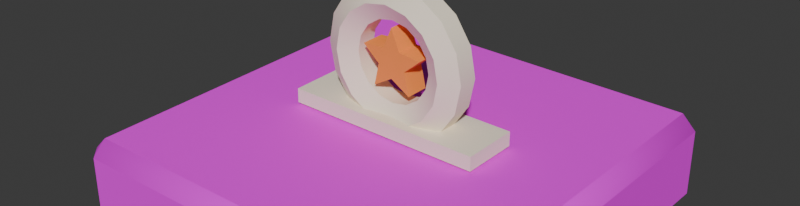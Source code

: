 # Source: tile_7.blend  (saved by Blender 5.2.45; exported with 4.5.12 LTS)
import bpy
from mathutils import Matrix  # noqa: F401  (used for matrix-valued properties, if any)

bpy.ops.wm.read_factory_settings(use_empty=True)
scene = bpy.context.scene
scene.name = 'Scene'

# ---- collections
col_collection = bpy.data.collections.new('Collection'); scene.collection.children.link(col_collection)

# ---- images (referenced by path relative to the original .blend; pixels are not part of the script)
import os
ASSET_DIR = os.environ.get("B2B_ASSET_DIR", "")  # directory of the original .blend (textures are referenced by path, not embedded)
HERE = os.path.dirname(os.path.abspath(__file__))  # packed textures are extracted next to this script under _unpacked/

def load_image(name, relpath, width, height, colorspace="sRGB"):
    """Load a texture the original file referenced (path relative to the .blend, or extracted next to this script)."""
    p = next((c for c in (os.path.join(HERE, relpath), os.path.join(ASSET_DIR, relpath)) if relpath and os.path.exists(c)), "")
    if p:
        img = bpy.data.images.load(p, check_existing=True)
        img.name = name
    else:  # same state as the original file: an image datablock whose file is absent (Cycles renders it pink)
        img = bpy.data.images.new(name, width, height)
        img.source = "FILE"
        img.filepath = "//" + (relpath or name)
    img.colorspace_settings.name = colorspace
    return img
img_crate_tier_7_png = load_image('crate_tier_7.png', 'crate_tier_7.png', 1024, 1024, 'sRGB')

# ---- materials (node trees are filled in below, after node groups)
mat_crate_7 = bpy.data.materials.new('crate_7')
mat_c_fff3dc = bpy.data.materials.new('c_fff3dc')
mat_c_fff3dc.diffuse_color = (1.0, 0.8963, 0.7157, 1.0)
mat_c_ff9b45 = bpy.data.materials.new('c_ff9b45')
mat_c_ff9b45.diffuse_color = (1.0, 0.3278, 0.05951, 1.0)

# ---- material node trees
mat_crate_7.use_nodes = True; mat_crate_7.node_tree.nodes.clear()
_N = mat_crate_7.node_tree.nodes; _L = mat_crate_7.node_tree.links
n0 = _N.new('ShaderNodeBsdfPrincipled'); n0.name = 'Principled BSDF'; n0.location = (-200, 100)
n0.inputs[2].default_value = 0.8
n0.inputs[10].default_value = 0.005
n1 = _N.new('ShaderNodeOutputMaterial'); n1.name = 'Material Output'; n1.location = (200, 100)
n2 = _N.new('ShaderNodeTexImage'); n2.name = 'Image Texture'; n2.location = (0, 0)
n2.image = img_crate_tier_7_png
_L.new(n0.outputs[0], n1.inputs[0])
_L.new(n2.outputs[0], n0.inputs[0])
n1.is_active_output = True
mat_c_fff3dc.use_nodes = True; mat_c_fff3dc.node_tree.nodes.clear()
_N = mat_c_fff3dc.node_tree.nodes; _L = mat_c_fff3dc.node_tree.links
n0 = _N.new('ShaderNodeBsdfPrincipled'); n0.name = 'Principled BSDF'; n0.location = (-200, 100)
n0.inputs[0].default_value = (1.0, 0.8963, 0.7157, 1.0)
n0.inputs[2].default_value = 0.8
n0.inputs[10].default_value = 0.005
n1 = _N.new('ShaderNodeOutputMaterial'); n1.name = 'Material Output'; n1.location = (200, 100)
_L.new(n0.outputs[0], n1.inputs[0])
n1.is_active_output = True
mat_c_ff9b45.use_nodes = True; mat_c_ff9b45.node_tree.nodes.clear()
_N = mat_c_ff9b45.node_tree.nodes; _L = mat_c_ff9b45.node_tree.links
n0 = _N.new('ShaderNodeBsdfPrincipled'); n0.name = 'Principled BSDF'; n0.location = (-200, 100)
n0.inputs[0].default_value = (1.0, 0.3278, 0.05951, 1.0)
n0.inputs[2].default_value = 0.8
n0.inputs[10].default_value = 0.005
n1 = _N.new('ShaderNodeOutputMaterial'); n1.name = 'Material Output'; n1.location = (200, 100)
_L.new(n0.outputs[0], n1.inputs[0])
n1.is_active_output = True

# ---- world
world_world = bpy.data.worlds.new('World'); scene.world = world_world
world_world.use_nodes = True; world_world.node_tree.nodes.clear()
_N = world_world.node_tree.nodes; _L = world_world.node_tree.links
n0 = _N.new('ShaderNodeOutputWorld'); n0.name = 'World Output'; n0.location = (200, 100)
n1 = _N.new('ShaderNodeBackground'); n1.name = 'Background'; n1.location = (-200, 100)
n1.inputs[0].default_value = (0.05088, 0.05088, 0.05088, 1.0)
_L.new(n1.outputs[0], n0.inputs[0])
n0.is_active_output = True
world_world.color = (0.05088, 0.05088, 0.05088)
world_world.sun_shadow_jitter_overblur = 0.0

# ---- meshes
me_tile_7 = bpy.data.meshes.new('tile_7')
me_tile_7.from_pydata([(-0.39, -0.39, 0.0), (-0.39, -0.42, 0.03), (-0.42, -0.39, 0.03), (-0.39, -0.42, 0.17), (-0.39, -0.39, 0.2), (-0.42, -0.39, 0.17), (-0.39, 0.39, 0.0), (-0.42, 0.39, 0.03), (-0.39, 0.42, 0.03), (-0.39, 0.39, 0.2), (-0.39, 0.42, 0.17), (-0.42, 0.39, 0.17), (0.39, -0.39, 0.0), (0.42, -0.39, 0.03), (0.39, -0.42, 0.03), (0.39, -0.39, 0.2), (0.39, -0.42, 0.17), (0.42, -0.39, 0.17), (0.39, 0.39, 0.0), (0.39, 0.42, 0.03), (0.42, 0.39, 0.03), (0.39, 0.39, 0.2), (0.42, 0.39, 0.17), (0.39, 0.42, 0.17), (0.0, 0.042, 0.22), (0.0, 0.021, 0.2564), (0.0, -0.021, 0.2564), (0.0, -0.042, 0.22), (0.0, -0.021, 0.1836), (0.0, 0.021, 0.1836), (0.04592, 0.042, 0.2291), (0.032, 0.021, 0.2627), (0.032, -0.021, 0.2627), (0.04592, -0.042, 0.2291), (0.05984, -0.021, 0.1955), (0.05984, 0.021, 0.1955), (0.08485, 0.042, 0.2551), (0.05913, 0.021, 0.2809), (0.05913, -0.021, 0.2809), (0.08485, -0.042, 0.2551), (0.1106, -0.021, 0.2294), (0.1106, 0.021, 0.2294), (0.1109, 0.042, 0.2941), (0.07726, 0.021, 0.308), (0.07726, -0.021, 0.308), (0.1109, -0.042, 0.2941), (0.1445, -0.021, 0.2802), (0.1445, 0.021, 0.2802), (0.12, 0.042, 0.34), (0.08363, 0.021, 0.34), (0.08363, -0.021, 0.34), (0.12, -0.042, 0.34), (0.1564, -0.021, 0.34), (0.1564, 0.021, 0.34), (0.1109, 0.042, 0.3859), (0.07726, 0.021, 0.372), (0.07726, -0.021, 0.372), (0.1109, -0.042, 0.3859), (0.1445, -0.021, 0.3998), (0.1445, 0.021, 0.3998), (0.08485, 0.042, 0.4249), (0.05913, 0.021, 0.3991), (0.05913, -0.021, 0.3991), (0.08485, -0.042, 0.4249), (0.1106, -0.021, 0.4506), (0.1106, 0.021, 0.4506), (0.04592, 0.042, 0.4509), (0.032, 0.021, 0.4173), (0.032, -0.021, 0.4173), (0.04592, -0.042, 0.4509), (0.05984, -0.021, 0.4845), (0.05984, 0.021, 0.4845), (1.47e-17, 0.042, 0.46), (1.47e-17, 0.021, 0.4236), (1.47e-17, -0.021, 0.4236), (1.47e-17, -0.042, 0.46), (1.47e-17, -0.021, 0.4964), (1.47e-17, 0.021, 0.4964), (-0.04592, 0.042, 0.4509), (-0.032, 0.021, 0.4173), (-0.032, -0.021, 0.4173), (-0.04592, -0.042, 0.4509), (-0.05984, -0.021, 0.4845), (-0.05984, 0.021, 0.4845), (-0.08485, 0.042, 0.4249), (-0.05913, 0.021, 0.3991), (-0.05913, -0.021, 0.3991), (-0.08485, -0.042, 0.4249), (-0.1106, -0.021, 0.4506), (-0.1106, 0.021, 0.4506), (-0.1109, 0.042, 0.3859), (-0.07726, 0.021, 0.372), (-0.07726, -0.021, 0.372), (-0.1109, -0.042, 0.3859), (-0.1445, -0.021, 0.3998), (-0.1445, 0.021, 0.3998), (-0.12, 0.042, 0.34), (-0.08363, 0.021, 0.34), (-0.08363, -0.021, 0.34), (-0.12, -0.042, 0.34), (-0.1564, -0.021, 0.34), (-0.1564, 0.021, 0.34), (-0.1109, 0.042, 0.2941), (-0.07726, 0.021, 0.308), (-0.07726, -0.021, 0.308), (-0.1109, -0.042, 0.2941), (-0.1445, -0.021, 0.2802), (-0.1445, 0.021, 0.2802), (-0.08485, 0.042, 0.2551), (-0.05913, 0.021, 0.2809), (-0.05913, -0.021, 0.2809), (-0.08485, -0.042, 0.2551), (-0.1106, -0.021, 0.2294), (-0.1106, 0.021, 0.2294), (-0.04592, 0.042, 0.2291), (-0.032, 0.021, 0.2627), (-0.032, -0.021, 0.2627), (-0.04592, -0.042, 0.2291), (-0.05984, -0.021, 0.1955), (-0.05984, 0.021, 0.1955), (4.286e-18, -0.025, 0.41), (4.286e-18, 0.025, 0.41), (-0.01881, -0.025, 0.3659), (-0.01881, 0.025, 0.3659), (-0.06657, -0.025, 0.3616), (-0.06657, 0.025, 0.3616), (-0.03043, -0.025, 0.3301), (-0.03043, 0.025, 0.3301), (-0.04114, -0.025, 0.2834), (-0.04114, 0.025, 0.2834), (-5.878e-18, -0.025, 0.308), (-5.878e-18, 0.025, 0.308), (0.04114, -0.025, 0.2834), (0.04114, 0.025, 0.2834), (0.03043, -0.025, 0.3301), (0.03043, 0.025, 0.3301), (0.06657, -0.025, 0.3616), (0.06657, 0.025, 0.3616), (0.01881, -0.025, 0.3659), (0.01881, 0.025, 0.3659), (-0.21, -0.06, 0.205), (-0.21, -0.06, 0.235), (-0.21, 0.06, 0.205), (-0.21, 0.06, 0.235), (0.21, -0.06, 0.205), (0.21, -0.06, 0.235), (0.21, 0.06, 0.205), (0.21, 0.06, 0.235)], [], [(0, 1, 2), (3, 4, 5), (6, 7, 8), (9, 10, 11), (12, 13, 14), (15, 16, 17), (18, 19, 20), (21, 22, 23), (6, 0, 2, 7), (1, 3, 5, 2), (4, 9, 11, 5), (10, 8, 7, 11), (18, 6, 8, 19), (9, 21, 23, 10), (22, 20, 19, 23), (12, 18, 20, 13), (21, 15, 17, 22), (16, 14, 13, 17), (0, 12, 14, 1), (15, 4, 3, 16), (6, 18, 12, 0), (2, 5, 11, 7), (14, 16, 3, 1), (21, 9, 4, 15), (8, 10, 23, 19), (20, 22, 17, 13), (24, 25, 31, 30), (25, 26, 32, 31), (26, 27, 33, 32), (27, 28, 34, 33), (28, 29, 35, 34), (29, 24, 30, 35), (30, 31, 37, 36), (31, 32, 38, 37), (32, 33, 39, 38), (33, 34, 40, 39), (34, 35, 41, 40), (35, 30, 36, 41), (36, 37, 43, 42), (37, 38, 44, 43), (38, 39, 45, 44), (39, 40, 46, 45), (40, 41, 47, 46), (41, 36, 42, 47), (42, 43, 49, 48), (43, 44, 50, 49), (44, 45, 51, 50), (45, 46, 52, 51), (46, 47, 53, 52), (47, 42, 48, 53), (48, 49, 55, 54), (49, 50, 56, 55), (50, 51, 57, 56), (51, 52, 58, 57), (52, 53, 59, 58), (53, 48, 54, 59), (54, 55, 61, 60), (55, 56, 62, 61), (56, 57, 63, 62), (57, 58, 64, 63), (58, 59, 65, 64), (59, 54, 60, 65), (60, 61, 67, 66), (61, 62, 68, 67), (62, 63, 69, 68), (63, 64, 70, 69), (64, 65, 71, 70), (65, 60, 66, 71), (66, 67, 73, 72), (67, 68, 74, 73), (68, 69, 75, 74), (69, 70, 76, 75), (70, 71, 77, 76), (71, 66, 72, 77), (72, 73, 79, 78), (73, 74, 80, 79), (74, 75, 81, 80), (75, 76, 82, 81), (76, 77, 83, 82), (77, 72, 78, 83), (78, 79, 85, 84), (79, 80, 86, 85), (80, 81, 87, 86), (81, 82, 88, 87), (82, 83, 89, 88), (83, 78, 84, 89), (84, 85, 91, 90), (85, 86, 92, 91), (86, 87, 93, 92), (87, 88, 94, 93), (88, 89, 95, 94), (89, 84, 90, 95), (90, 91, 97, 96), (91, 92, 98, 97), (92, 93, 99, 98), (93, 94, 100, 99), (94, 95, 101, 100), (95, 90, 96, 101), (96, 97, 103, 102), (97, 98, 104, 103), (98, 99, 105, 104), (99, 100, 106, 105), (100, 101, 107, 106), (101, 96, 102, 107), (102, 103, 109, 108), (103, 104, 110, 109), (104, 105, 111, 110), (105, 106, 112, 111), (106, 107, 113, 112), (107, 102, 108, 113), (108, 109, 115, 114), (109, 110, 116, 115), (110, 111, 117, 116), (111, 112, 118, 117), (112, 113, 119, 118), (113, 108, 114, 119), (114, 115, 25, 24), (115, 116, 26, 25), (116, 117, 27, 26), (117, 118, 28, 27), (118, 119, 29, 28), (119, 114, 24, 29), (120, 122, 124, 126, 128, 130, 132, 134, 136, 138), (139, 137, 135, 133, 131, 129, 127, 125, 123, 121), (120, 121, 123, 122), (122, 123, 125, 124), (124, 125, 127, 126), (126, 127, 129, 128), (128, 129, 131, 130), (130, 131, 133, 132), (132, 133, 135, 134), (134, 135, 137, 136), (136, 137, 139, 138), (138, 139, 121, 120), (140, 141, 143, 142), (142, 143, 147, 146), (146, 147, 145, 144), (144, 145, 141, 140), (142, 146, 144, 140), (147, 143, 141, 145)])
me_tile_7.polygons.foreach_set('use_smooth', [True] * 140)
me_tile_7.polygons.foreach_set('material_index', [0, 0, 0, 0, 0, 0, 0, 0, 0, 0, 0, 0, 0, 0, 0, 0, 0, 0, 0, 0, 0, 0, 0, 0, 0, 0, 1, 1, 1, 1, 1, 1, 1, 1, 1, 1, 1, 1, 1, 1, 1, 1, 1, 1, 1, 1, 1, 1, 1, 1, 1, 1, 1, 1, 1, 1, 1, 1, 1, 1, 1, 1, 1, 1, 1, 1, 1, 1, 1, 1, 1, 1, 1, 1, 1, 1, 1, 1, 1, 1, 1, 1, 1, 1, 1, 1, 1, 1, 1, 1, 1, 1, 1, 1, 1, 1, 1, 1, 1, 1, 1, 1, 1, 1, 1, 1, 1, 1, 1, 1, 1, 1, 1, 1, 1, 1, 1, 1, 1, 1, 1, 1, 2, 2, 2, 2, 2, 2, 2, 2, 2, 2, 2, 2, 1, 1, 1, 1, 1, 1])
_k = set([(0, 6), (0, 12), (1, 3), (1, 14), (2, 5), (2, 7), (3, 16), (4, 9), (4, 15), (5, 11), (6, 18), (7, 11), (8, 10), (8, 19), (9, 21), (10, 23), (12, 18), (13, 17), (13, 20), (14, 16), (15, 21), (17, 22), (19, 23), (20, 22), (24, 30), (24, 114), (25, 31), (25, 115), (26, 32), (26, 116), (27, 33), (27, 117), (28, 34), (28, 118), (29, 35), (29, 119), (30, 36), (31, 37), (32, 38), (33, 39), (34, 40), (35, 41), (36, 42), (37, 43), (38, 44), (39, 45), (40, 46), (41, 47), (42, 48), (43, 49), (44, 50), (45, 51), (46, 52), (47, 53), (48, 54), (49, 55), (50, 56), (51, 57), (52, 58), (53, 59), (54, 60), (55, 61), (56, 62), (57, 63), (58, 64), (59, 65), (60, 66), (61, 67), (62, 68), (63, 69), (64, 70), (65, 71), (66, 72), (67, 73), (68, 74), (69, 75), (70, 76), (71, 77), (72, 78), (73, 79), (74, 80), (75, 81), (76, 82), (77, 83), (78, 84), (79, 85), (80, 86), (81, 87), (82, 88), (83, 89), (84, 90), (85, 91), (86, 92), (87, 93), (88, 94), (89, 95), (90, 96), (91, 97), (92, 98), (93, 99), (94, 100), (95, 101), (96, 102), (97, 103), (98, 104), (99, 105), (100, 106), (101, 107), (102, 108), (103, 109), (104, 110), (105, 111), (106, 112), (107, 113), (108, 114), (109, 115), (110, 116), (111, 117), (112, 118), (113, 119), (120, 121), (120, 122), (120, 138), (121, 123), (121, 139), (122, 123), (122, 124), (123, 125), (124, 125), (124, 126), (125, 127), (126, 127), (126, 128), (127, 129), (128, 129), (128, 130), (129, 131), (130, 131), (130, 132), (131, 133), (132, 133), (132, 134), (133, 135), (134, 135), (134, 136), (135, 137), (136, 137), (136, 138), (137, 139), (138, 139), (140, 141), (140, 142), (140, 144), (141, 143), (141, 145), (142, 143), (142, 146), (143, 147), (144, 145), (144, 146), (145, 147), (146, 147)])
me_tile_7.attributes.new('sharp_edge', 'BOOLEAN', 'EDGE').data.foreach_set('value', [ (min(e.vertices), max(e.vertices)) in _k for e in me_tile_7.edges])
_uv = me_tile_7.uv_layers.new(name='UVMap')
_uv.uv.foreach_set('vector', [-0.4643, -0.4643, -0.4643, -0.5, -0.5, -0.4643, -0.4643, -0.5, -0.4643, -0.4643, -0.5, -0.4643, -0.4643, 0.4643, -0.5, 0.4643, -0.4643, 0.5, -0.4643, 0.4643, -0.4643, 0.5, -0.5, 0.4643, 0.4643, -0.4643, 0.5, -0.4643, 0.4643, -0.5, 0.4643, -0.4643, 0.4643, -0.5, 0.5, -0.4643, 0.4643, 0.4643, 0.4643, 0.5, 0.5, 0.4643, 0.4643, 0.4643, 0.5, 0.4643, 0.4643, 0.5, -0.4643, 0.4643, -0.4643, -0.4643, -0.5, -0.4643, -0.5, 0.4643, -0.5, 0.03571, -0.5, 0.2024, -0.4643, 0.2024, -0.4643, 0.03571, -0.4643, -0.4643, -0.4643, 0.4643, -0.5, 0.4643, -0.5, -0.4643, 0.5, 0.2024, 0.5, 0.03571, 0.4643, 0.03571, 0.4643, 0.2024, 0.4643, 0.4643, -0.4643, 0.4643, -0.4643, 0.5, 0.4643, 0.5, -0.4643, 0.4643, 0.4643, 0.4643, 0.4643, 0.5, -0.4643, 0.5, 0.4643, 0.2024, 0.4643, 0.03571, 0.5, 0.03571, 0.5, 0.2024, 0.4643, -0.4643, 0.4643, 0.4643, 0.5, 0.4643, 0.5, -0.4643, 0.4643, 0.4643, 0.4643, -0.4643, 0.5, -0.4643, 0.5, 0.4643, -0.5, 0.2024, -0.5, 0.03571, -0.4643, 0.03571, -0.4643, 0.2024, -0.4643, -0.4643, 0.4643, -0.4643, 0.4643, -0.5, -0.4643, -0.5, 0.4643, -0.4643, -0.4643, -0.4643, -0.4643, -0.5, 0.4643, -0.5, -0.4643, 0.4643, 0.4643, 0.4643, 0.4643, -0.4643, -0.4643, -0.4643, -0.4643, 0.03571, -0.4643, 0.2024, 0.4643, 0.2024, 0.4643, 0.03571, 0.4643, 0.03571, 0.4643, 0.2024, -0.4643, 0.2024, -0.4643, 0.03571, 0.4643, 0.4643, -0.4643, 0.4643, -0.4643, -0.4643, 0.4643, -0.4643, -0.4643, 0.03571, -0.4643, 0.2024, 0.4643, 0.2024, 0.4643, 0.03571, 0.4643, 0.03571, 0.4643, 0.2024, -0.4643, 0.2024, -0.4643, 0.03571, 0.0, 0.0, 0.0, 0.0, 0.0, 0.0, 0.0, 0.0, 0.0, 0.0, 0.0, 0.0, 0.0, 0.0, 0.0, 0.0, 0.0, 0.0, 0.0, 0.0, 0.0, 0.0, 0.0, 0.0, 0.0, 0.0, 0.0, 0.0, 0.0, 0.0, 0.0, 0.0, 0.0, 0.0, 0.0, 0.0, 0.0, 0.0, 0.0, 0.0, 0.0, 0.0, 0.0, 0.0, 0.0, 0.0, 0.0, 0.0, 0.0, 0.0, 0.0, 0.0, 0.0, 0.0, 0.0, 0.0, 0.0, 0.0, 0.0, 0.0, 0.0, 0.0, 0.0, 0.0, 0.0, 0.0, 0.0, 0.0, 0.0, 0.0, 0.0, 0.0, 0.0, 0.0, 0.0, 0.0, 0.0, 0.0, 0.0, 0.0, 0.0, 0.0, 0.0, 0.0, 0.0, 0.0, 0.0, 0.0, 0.0, 0.0, 0.0, 0.0, 0.0, 0.0, 0.0, 0.0, 0.0, 0.0, 0.0, 0.0, 0.0, 0.0, 0.0, 0.0, 0.0, 0.0, 0.0, 0.0, 0.0, 0.0, 0.0, 0.0, 0.0, 0.0, 0.0, 0.0, 0.0, 0.0, 0.0, 0.0, 0.0, 0.0, 0.0, 0.0, 0.0, 0.0, 0.0, 0.0, 0.0, 0.0, 0.0, 0.0, 0.0, 0.0, 0.0, 0.0, 0.0, 0.0, 0.0, 0.0, 0.0, 0.0, 0.0, 0.0, 0.0, 0.0, 0.0, 0.0, 0.0, 0.0, 0.0, 0.0, 0.0, 0.0, 0.0, 0.0, 0.0, 0.0, 0.0, 0.0, 0.0, 0.0, 0.0, 0.0, 0.0, 0.0, 0.0, 0.0, 0.0, 0.0, 0.0, 0.0, 0.0, 0.0, 0.0, 0.0, 0.0, 0.0, 0.0, 0.0, 0.0, 0.0, 0.0, 0.0, 0.0, 0.0, 0.0, 0.0, 0.0, 0.0, 0.0, 0.0, 0.0, 0.0, 0.0, 0.0, 0.0, 0.0, 0.0, 0.0, 0.0, 0.0, 0.0, 0.0, 0.0, 0.0, 0.0, 0.0, 0.0, 0.0, 0.0, 0.0, 0.0, 0.0, 0.0, 0.0, 0.0, 0.0, 0.0, 0.0, 0.0, 0.0, 0.0, 0.0, 0.0, 0.0, 0.0, 0.0, 0.0, 0.0, 0.0, 0.0, 0.0, 0.0, 0.0, 0.0, 0.0, 0.0, 0.0, 0.0, 0.0, 0.0, 0.0, 0.0, 0.0, 0.0, 0.0, 0.0, 0.0, 0.0, 0.0, 0.0, 0.0, 0.0, 0.0, 0.0, 0.0, 0.0, 0.0, 0.0, 0.0, 0.0, 0.0, 0.0, 0.0, 0.0, 0.0, 0.0, 0.0, 0.0, 0.0, 0.0, 0.0, 0.0, 0.0, 0.0, 0.0, 0.0, 0.0, 0.0, 0.0, 0.0, 0.0, 0.0, 0.0, 0.0, 0.0, 0.0, 0.0, 0.0, 0.0, 0.0, 0.0, 0.0, 0.0, 0.0, 0.0, 0.0, 0.0, 0.0, 0.0, 0.0, 0.0, 0.0, 0.0, 0.0, 0.0, 0.0, 0.0, 0.0, 0.0, 0.0, 0.0, 0.0, 0.0, 0.0, 0.0, 0.0, 0.0, 0.0, 0.0, 0.0, 0.0, 0.0, 0.0, 0.0, 0.0, 0.0, 0.0, 0.0, 0.0, 0.0, 0.0, 0.0, 0.0, 0.0, 0.0, 0.0, 0.0, 0.0, 0.0, 0.0, 0.0, 0.0, 0.0, 0.0, 0.0, 0.0, 0.0, 0.0, 0.0, 0.0, 0.0, 0.0, 0.0, 0.0, 0.0, 0.0, 0.0, 0.0, 0.0, 0.0, 0.0, 0.0, 0.0, 0.0, 0.0, 0.0, 0.0, 0.0, 0.0, 0.0, 0.0, 0.0, 0.0, 0.0, 0.0, 0.0, 0.0, 0.0, 0.0, 0.0, 0.0, 0.0, 0.0, 0.0, 0.0, 0.0, 0.0, 0.0, 0.0, 0.0, 0.0, 0.0, 0.0, 0.0, 0.0, 0.0, 0.0, 0.0, 0.0, 0.0, 0.0, 0.0, 0.0, 0.0, 0.0, 0.0, 0.0, 0.0, 0.0, 0.0, 0.0, 0.0, 0.0, 0.0, 0.0, 0.0, 0.0, 0.0, 0.0, 0.0, 0.0, 0.0, 0.0, 0.0, 0.0, 0.0, 0.0, 0.0, 0.0, 0.0, 0.0, 0.0, 0.0, 0.0, 0.0, 0.0, 0.0, 0.0, 0.0, 0.0, 0.0, 0.0, 0.0, 0.0, 0.0, 0.0, 0.0, 0.0, 0.0, 0.0, 0.0, 0.0, 0.0, 0.0, 0.0, 0.0, 0.0, 0.0, 0.0, 0.0, 0.0, 0.0, 0.0, 0.0, 0.0, 0.0, 0.0, 0.0, 0.0, 0.0, 0.0, 0.0, 0.0, 0.0, 0.0, 0.0, 0.0, 0.0, 0.0, 0.0, 0.0, 0.0, 0.0, 0.0, 0.0, 0.0, 0.0, 0.0, 0.0, 0.0, 0.0, 0.0, 0.0, 0.0, 0.0, 0.0, 0.0, 0.0, 0.0, 0.0, 0.0, 0.0, 0.0, 0.0, 0.0, 0.0, 0.0, 0.0, 0.0, 0.0, 0.0, 0.0, 0.0, 0.0, 0.0, 0.0, 0.0, 0.0, 0.0, 0.0, 0.0, 0.0, 0.0, 0.0, 0.0, 0.0, 0.0, 0.0, 0.0, 0.0, 0.0, 0.0, 0.0, 0.0, 0.0, 0.0, 0.0, 0.0, 0.0, 0.0, 0.0, 0.0, 0.0, 0.0, 0.0, 0.0, 0.0, 0.0, 0.0, 0.0, 0.0, 0.0, 0.0, 0.0, 0.0, 0.0, 0.0, 0.0, 0.0, 0.0, 0.0, 0.0, 0.0, 0.0, 0.0, 0.0, 0.0, 0.0, 0.0, 0.0, 0.0, 0.0, 0.0, 0.0, 0.0, 0.0, 0.0, 0.0, 0.0, 0.0, 0.0, 0.0, 0.0, 0.0, 0.0, 0.0, 0.0, 0.0, 0.0, 0.0, 0.0, 0.0, 0.0, 0.0, 0.0, 0.0, 0.0, 0.0, 0.0, 0.0, 0.0, 0.0, 0.0, 0.0, 0.0, 0.0, 0.0, 0.0, 0.0, 0.0, 0.0, 0.0, 0.0, 0.0, 0.0, 0.0, 0.0, 0.0, 0.0, 0.0, 0.0, 0.0, 0.0, 0.0, 0.0, 0.0, 0.0, 0.0, 0.0, 0.0, 0.0, 0.0, 0.0, 0.0, 0.0, 0.0, 0.0, 0.0, 0.0, 0.0, 0.0, 0.0, 0.0, 0.0, 0.0, 0.0, 0.0, 0.0, 0.0, 0.0, 0.0, 0.0, 0.0, 0.0, 0.0, 0.0, 0.0, 0.0, 0.0, 0.0, 0.0, 0.0, 0.0, 0.0, 0.0, 0.0, 0.0, 0.0, 0.0, 0.0, 0.0, 0.0, 0.0, 0.0, 0.0, 0.0, 0.0, 0.0, 0.0, 0.0, 0.0, 0.0, 0.0, 0.0, 0.0, 0.0, 0.0, 0.0, 0.0, 0.0, 0.0, 0.0, 0.0, 0.0, 0.0, 0.0, 0.0, 0.0, 0.0, 0.0, 0.0, 0.0, 0.0, 0.0, 0.0, 0.0, 0.0, 0.0, 0.0, 0.0, 0.0, 0.0, 0.0, 0.0, 0.0, 0.0, 0.0, 0.0, 0.0, 0.0, 0.0, 0.0, 0.0, 0.0, 0.0, 0.0, 0.0, 0.0, 0.0, 0.0, 0.0, 0.0, 0.0, 0.0, 0.0, 0.0, 0.0, 0.0, 0.0, 0.0, 0.0, 0.0, 0.0, 0.0, 0.0, 0.0, 0.0, 0.0, 0.0, 0.0, 0.0, 0.0, 0.0, 0.0, 0.0, 0.0, 0.0, 0.0, 0.0, 0.0, 0.0, 0.0, 0.0, 0.0, 0.0, 0.0, 0.0, 0.0, 0.0, 0.0, 0.0, 0.0, 0.0, 0.0, 0.0, 0.0, 0.0, 0.0, 0.0, 0.0, 0.0, 0.0, 0.0, 0.0, 0.0, 0.0, 0.0, 0.0, 0.0, 0.0, 0.0, 0.0, 0.0, 0.0, 0.0, 0.0, 0.0, 0.0, 0.0, 0.0, 0.0, 0.0, 0.0, 0.0, 0.0, 0.0, 0.0, 0.0, 0.0, 0.0, 0.0, 0.0, 0.0, 0.0, 0.0, 0.0, 0.0, 0.0, 0.0, 0.0, 0.0, 0.0, 0.0, 0.0, 0.0, 0.0, 0.0, 0.0, 0.0, 0.0, 0.0, 0.0, 0.0, 0.0, 0.0, 0.0, 0.0, 0.0, 0.0, 0.0, 0.0, 0.0, 0.0, 0.0, 0.0, 0.0, 0.0, 0.0, 0.0, 0.0, 0.0, 0.0, 0.0, 0.0, 0.0, 0.0, 0.0, 0.0, 0.0, 0.0, 0.0, 0.0, 0.0, 0.0, 0.0, 0.0, 0.0, 0.0, 0.0, 0.0, 0.0, 0.0, 0.0, 0.0, 0.0, 0.0, 0.0, 0.0, 0.0, 0.0, 0.0, 0.0, 0.0, 0.0, 0.0, 0.0, 0.375, 0.0, 0.625, 0.0, 0.625, 0.25, 0.375, 0.25, 0.375, 0.25, 0.625, 0.25, 0.625, 0.5, 0.375, 0.5, 0.375, 0.5, 0.625, 0.5, 0.625, 0.75, 0.375, 0.75, 0.375, 0.75, 0.625, 0.75, 0.625, 1.0, 0.375, 1.0, 0.125, 0.5, 0.375, 0.5, 0.375, 0.75, 0.125, 0.75, 0.625, 0.5, 0.875, 0.5, 0.875, 0.75, 0.625, 0.75])
me_tile_7.materials.append(mat_crate_7)
me_tile_7.materials.append(mat_c_fff3dc)
me_tile_7.materials.append(mat_c_ff9b45)
me_tile_7.update()

# ---- objects
ob_tile_7 = bpy.data.objects.new('tile_7', me_tile_7)

# ---- transforms, parenting, visibility, modifiers, constraints
ob_tile_7.location = (0.0, 0.0, 0.0)

# ---- collection membership
col_collection.objects.link(ob_tile_7)

# ---- scene / render settings (as saved in the file)
scene.frame_start = 1; scene.frame_end = 250; scene.frame_set(1)
scene.render.engine = 'BLENDER_WORKBENCH'
scene.render.resolution_x = 1400
scene.render.resolution_y = 360
scene.render.bake_bias = 0.0
scene.render.bake_samples = 0
scene.render.compositor_device = 'GPU'
scene.eevee.use_volume_custom_range = False
scene.eevee.fast_gi_thickness_near = 0.1
scene.eevee.fast_gi_thickness_far = 0.0
scene.eevee.ray_tracing_options.screen_trace_thickness = 0.1
bpy.context.view_layer.update()

# ---- added for rendering (the .blend has no active camera and no usable light): camera, sun
cam_auto = bpy.data.cameras.new('AutoCamera')
cam_auto.lens = 50.0
cam_auto.sensor_width = 36.0
cam_auto.clip_end = 1000.0
ob_auto_camera = bpy.data.objects.new('AutoCamera', cam_auto)
scene.collection.objects.link(ob_auto_camera)
ob_auto_camera.location = (1.1912, -1.42944, 1.20115)
ob_auto_camera.rotation_euler = (1.09748, -7.21219e-08, 0.694738)
scene.camera = ob_auto_camera
light_auto_sun = bpy.data.lights.new('AutoSun', 'SUN')
light_auto_sun.energy = 3.0
light_auto_sun.angle = 0.0523599
ob_auto_sun = bpy.data.objects.new('AutoSun', light_auto_sun)
scene.collection.objects.link(ob_auto_sun)
ob_auto_sun.rotation_euler = (0.872665, 0.174533, 0.523599)
bpy.context.view_layer.update()
